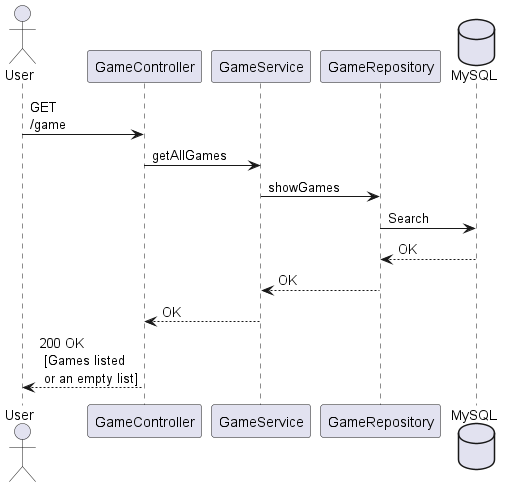

The diagram above was rendered by PlantUML. Its source (embedded in the PNG):
@startuml

actor User as user
participant "GameController" as GC
participant "GameService" as GS
participant "GameRepository" as GR
database "MySQL" as mysql

user -> GC: GET\n/game
GC -> GS: getAllGames
GS -> GR: showGames
GR -> mysql: Search

GR <-- mysql: OK
GS <-- GR: OK
GC <-- GS: OK
user <-- GC: 200 OK \n [Games listed\n or an empty list]


@enduml